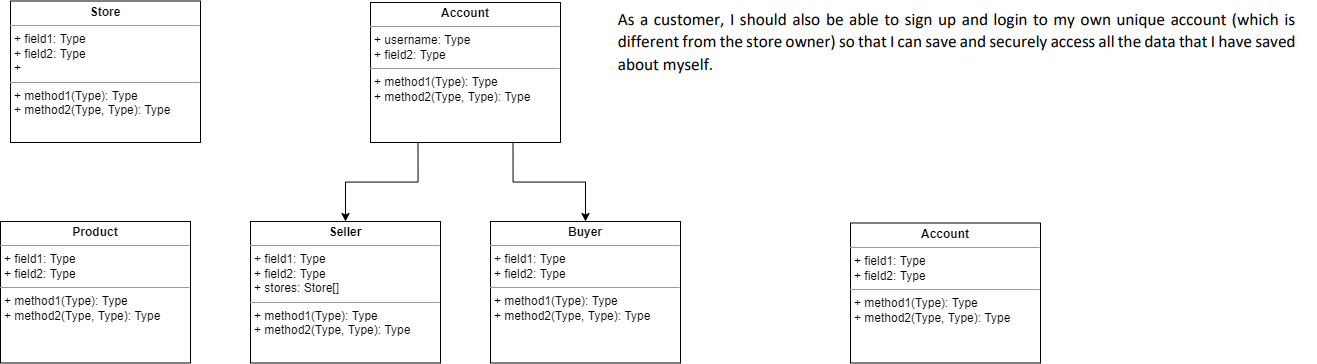

The diagram above was exported from draw.io. Its source (the exported page's mxGraphModel, read from the mxfile embedded in the PNG):
<mxGraphModel dx="1184" dy="774" grid="1" gridSize="10" guides="1" tooltips="1" connect="1" arrows="1" fold="1" page="1" pageScale="1" pageWidth="850" pageHeight="1100" math="0" shadow="0">
  <root>
    <mxCell id="0" />
    <mxCell id="1" parent="0" />
    <mxCell id="JkDmBuDc1_d2bBflmxcx-12" style="edgeStyle=orthogonalEdgeStyle;rounded=0;orthogonalLoop=1;jettySize=auto;html=1;exitX=0.25;exitY=1;exitDx=0;exitDy=0;entryX=0.5;entryY=0;entryDx=0;entryDy=0;" edge="1" parent="1" source="JkDmBuDc1_d2bBflmxcx-6" target="JkDmBuDc1_d2bBflmxcx-11">
      <mxGeometry relative="1" as="geometry" />
    </mxCell>
    <mxCell id="JkDmBuDc1_d2bBflmxcx-13" style="edgeStyle=orthogonalEdgeStyle;rounded=0;orthogonalLoop=1;jettySize=auto;html=1;exitX=0.75;exitY=1;exitDx=0;exitDy=0;entryX=0.5;entryY=0;entryDx=0;entryDy=0;" edge="1" parent="1" source="JkDmBuDc1_d2bBflmxcx-6" target="JkDmBuDc1_d2bBflmxcx-8">
      <mxGeometry relative="1" as="geometry" />
    </mxCell>
    <mxCell id="JkDmBuDc1_d2bBflmxcx-6" value="&lt;p style=&quot;margin: 0px ; margin-top: 4px ; text-align: center&quot;&gt;&lt;b&gt;Account&lt;/b&gt;&lt;/p&gt;&lt;hr size=&quot;1&quot;&gt;&lt;p style=&quot;margin: 0px ; margin-left: 4px&quot;&gt;+ username: Type&lt;br&gt;+ field2: Type&lt;/p&gt;&lt;hr size=&quot;1&quot;&gt;&lt;p style=&quot;margin: 0px ; margin-left: 4px&quot;&gt;+ method1(Type): Type&lt;br&gt;+ method2(Type, Type): Type&lt;/p&gt;" style="verticalAlign=top;align=left;overflow=fill;fontSize=12;fontFamily=Helvetica;html=1;rounded=0;shadow=0;comic=0;labelBackgroundColor=none;strokeWidth=1" vertex="1" parent="1">
      <mxGeometry x="440" y="260" width="190" height="140" as="geometry" />
    </mxCell>
    <mxCell id="JkDmBuDc1_d2bBflmxcx-7" value="&lt;p style=&quot;margin: 0px ; margin-top: 4px ; text-align: center&quot;&gt;&lt;b&gt;Store&lt;/b&gt;&lt;/p&gt;&lt;hr size=&quot;1&quot;&gt;&lt;p style=&quot;margin: 0px ; margin-left: 4px&quot;&gt;+ field1: Type&lt;br&gt;+ field2: Type&lt;/p&gt;&lt;p style=&quot;margin: 0px ; margin-left: 4px&quot;&gt;+&lt;/p&gt;&lt;hr size=&quot;1&quot;&gt;&lt;p style=&quot;margin: 0px ; margin-left: 4px&quot;&gt;+ method1(Type): Type&lt;br&gt;+ method2(Type, Type): Type&lt;/p&gt;" style="verticalAlign=top;align=left;overflow=fill;fontSize=12;fontFamily=Helvetica;html=1;rounded=0;shadow=0;comic=0;labelBackgroundColor=none;strokeWidth=1" vertex="1" parent="1">
      <mxGeometry x="80" y="258.5" width="190" height="141.5" as="geometry" />
    </mxCell>
    <mxCell id="JkDmBuDc1_d2bBflmxcx-8" value="&lt;p style=&quot;margin: 0px ; margin-top: 4px ; text-align: center&quot;&gt;&lt;b&gt;Buyer&lt;/b&gt;&lt;/p&gt;&lt;hr size=&quot;1&quot;&gt;&lt;p style=&quot;margin: 0px ; margin-left: 4px&quot;&gt;+ field1: Type&lt;br&gt;+ field2: Type&lt;/p&gt;&lt;hr size=&quot;1&quot;&gt;&lt;p style=&quot;margin: 0px ; margin-left: 4px&quot;&gt;+ method1(Type): Type&lt;br&gt;+ method2(Type, Type): Type&lt;/p&gt;" style="verticalAlign=top;align=left;overflow=fill;fontSize=12;fontFamily=Helvetica;html=1;rounded=0;shadow=0;comic=0;labelBackgroundColor=none;strokeWidth=1" vertex="1" parent="1">
      <mxGeometry x="560" y="479" width="190" height="141.5" as="geometry" />
    </mxCell>
    <mxCell id="JkDmBuDc1_d2bBflmxcx-9" value="" style="shape=image;verticalLabelPosition=bottom;verticalAlign=top;aspect=fixed;imageAspect=0;image=data:image/png,(base64 omitted: 15756 chars);" vertex="1" parent="1">
      <mxGeometry x="680" y="270" width="705" height="64" as="geometry" />
    </mxCell>
    <mxCell id="JkDmBuDc1_d2bBflmxcx-11" value="&lt;p style=&quot;margin: 0px ; margin-top: 4px ; text-align: center&quot;&gt;&lt;b&gt;Seller&lt;/b&gt;&lt;/p&gt;&lt;hr size=&quot;1&quot;&gt;&lt;p style=&quot;margin: 0px ; margin-left: 4px&quot;&gt;+ field1: Type&lt;br&gt;+ field2: Type&lt;/p&gt;&lt;p style=&quot;margin: 0px ; margin-left: 4px&quot;&gt;+ stores: Store[]&amp;nbsp;&lt;/p&gt;&lt;hr size=&quot;1&quot;&gt;&lt;p style=&quot;margin: 0px ; margin-left: 4px&quot;&gt;+ method1(Type): Type&lt;br&gt;+ method2(Type, Type): Type&lt;/p&gt;" style="verticalAlign=top;align=left;overflow=fill;fontSize=12;fontFamily=Helvetica;html=1;rounded=0;shadow=0;comic=0;labelBackgroundColor=none;strokeWidth=1" vertex="1" parent="1">
      <mxGeometry x="320" y="479" width="190" height="141.5" as="geometry" />
    </mxCell>
    <mxCell id="JkDmBuDc1_d2bBflmxcx-14" value="&lt;p style=&quot;margin: 0px ; margin-top: 4px ; text-align: center&quot;&gt;&lt;b&gt;Product&lt;/b&gt;&lt;/p&gt;&lt;hr size=&quot;1&quot;&gt;&lt;p style=&quot;margin: 0px ; margin-left: 4px&quot;&gt;+ field1: Type&lt;br&gt;+ field2: Type&lt;/p&gt;&lt;hr size=&quot;1&quot;&gt;&lt;p style=&quot;margin: 0px ; margin-left: 4px&quot;&gt;+ method1(Type): Type&lt;br&gt;+ method2(Type, Type): Type&lt;/p&gt;" style="verticalAlign=top;align=left;overflow=fill;fontSize=12;fontFamily=Helvetica;html=1;rounded=0;shadow=0;comic=0;labelBackgroundColor=none;strokeWidth=1" vertex="1" parent="1">
      <mxGeometry x="70" y="479" width="190" height="141.5" as="geometry" />
    </mxCell>
    <mxCell id="JkDmBuDc1_d2bBflmxcx-15" value="&lt;p style=&quot;margin: 0px ; margin-top: 4px ; text-align: center&quot;&gt;&lt;b&gt;Account&lt;/b&gt;&lt;/p&gt;&lt;hr size=&quot;1&quot;&gt;&lt;p style=&quot;margin: 0px ; margin-left: 4px&quot;&gt;+ field1: Type&lt;br&gt;+ field2: Type&lt;/p&gt;&lt;hr size=&quot;1&quot;&gt;&lt;p style=&quot;margin: 0px ; margin-left: 4px&quot;&gt;+ method1(Type): Type&lt;br&gt;+ method2(Type, Type): Type&lt;/p&gt;" style="verticalAlign=top;align=left;overflow=fill;fontSize=12;fontFamily=Helvetica;html=1;rounded=0;shadow=0;comic=0;labelBackgroundColor=none;strokeWidth=1" vertex="1" parent="1">
      <mxGeometry x="920" y="480.5" width="190" height="140" as="geometry" />
    </mxCell>
  </root>
</mxGraphModel>